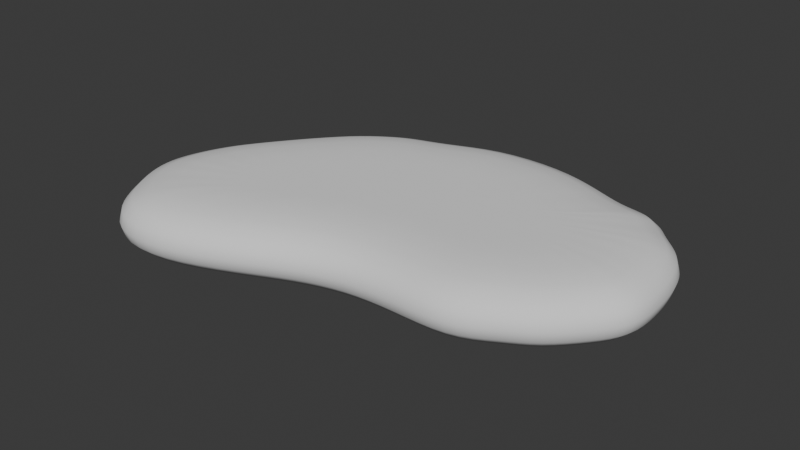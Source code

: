 # Source: clouds.blend  (saved by Blender 4.2.66; exported with 4.5.12 LTS)
import bpy
from mathutils import Matrix  # noqa: F401  (used for matrix-valued properties, if any)

bpy.ops.wm.read_factory_settings(use_empty=True)
scene = bpy.context.scene
scene.name = 'Scene'

# ---- collections
col_collection = bpy.data.collections.new('Collection'); scene.collection.children.link(col_collection)

# ---- world
world_world = bpy.data.worlds.new('World'); scene.world = world_world
world_world.use_nodes = True; world_world.node_tree.nodes.clear()
_N = world_world.node_tree.nodes; _L = world_world.node_tree.links
n0 = _N.new('ShaderNodeOutputWorld'); n0.name = 'World Output'; n0.location = (300, 300)
n1 = _N.new('ShaderNodeBackground'); n1.name = 'Background'; n1.location = (10, 300)
n1.inputs[0].default_value = (0.05088, 0.05088, 0.05088, 1.0)
_L.new(n1.outputs[0], n0.inputs[0])
n0.is_active_output = True
world_world.color = (0.05088, 0.05088, 0.05088)
world_world.sun_shadow_jitter_overblur = 0.0

# ---- meshes
me_plane = bpy.data.meshes.new('Plane')
me_plane.from_pydata([(-1.579, -1.076, 0.0), (1.111, -0.4089, 0.0), (-1.281, 0.8079, 0.0), (1.039, 1.043, 0.0), (-1.53, 0.5084, 0.0), (-1.666, 0.3249, 0.0), (-1.8, 0.1348, 0.0), (-1.901, -0.09761, 0.0), (-1.959, -0.3497, 0.0), (-1.907, -0.5913, 0.0), (-1.784, -0.8278, 0.0), (-1.159, -1.089, 0.0), (-0.6765, -0.8908, 0.0), (-0.3759, -0.7432, 0.0), (-0.06963, -0.6541, 0.0), (0.2572, -0.6477, 0.0), (0.658, -0.6689, 0.0), (0.9114, -0.5125, 0.0), (1.31, -0.1871, 0.0), (1.448, -0.002608, 0.0), (1.453, 0.2489, 0.0), (1.429, 0.4728, 0.0), (1.372, 0.6601, 0.0), (1.268, 0.7955, 0.0), (1.142, 0.907, 0.0), (0.7981, 1.058, 0.0), (0.5856, 1.155, 0.0), (0.2365, 1.276, 0.0), (-0.3009, 1.281, 0.0), (-0.6525, 1.116, 0.0), (-0.891, 1.058, 0.0), (-1.064, 0.9634, 0.0), (-0.8174, 0.3086, 0.0), (-0.9978, 0.09161, 0.0), (-1.117, -0.07062, 0.0), (-1.208, -0.199, 0.0), (-1.256, -0.3097, 0.0), (-1.266, -0.3544, 0.0), (-1.265, -0.3608, 0.0), (-1.217, -0.4525, 0.0), (-1.253, -0.4096, 0.0), (-1.282, -0.4087, 0.0), (-0.954, -0.2741, 0.0), (-0.6211, -0.1106, 0.0), (-0.1725, 0.01997, 0.0), (0.2685, 0.02858, 0.0), (0.4827, 0.01726, 0.0), (0.5776, 0.07587, 0.0), (0.6901, 0.1343, 0.0), (0.7871, 0.2422, 0.0), (0.7761, 0.2276, 0.0), (0.776, 0.2186, 0.0), (0.7633, 0.3374, 0.0), (0.7606, 0.346, 0.0), (0.7708, 0.3328, 0.0), (0.6447, 0.4448, 0.0), (0.6881, 0.3881, 0.0), (0.6302, 0.3918, 0.0), (0.3339, 0.5272, 0.0), (0.1201, 0.6013, 0.0), (-0.1527, 0.6034, 0.0), (-0.4279, 0.4743, 0.0), (-0.6449, 0.4223, 0.0), (-0.703, 0.3903, 0.0)], [], [(32, 33, 34, 35, 36, 37, 38, 39, 40, 41, 42, 43, 44, 45, 46, 47, 48, 49, 50, 51, 52, 53, 54, 55, 56, 57, 58, 59, 60, 61, 62, 63), (33, 32, 2, 4), (34, 33, 4, 5), (35, 34, 5, 6), (36, 35, 6, 7), (37, 36, 7, 8), (38, 37, 8, 9), (39, 38, 9, 10), (40, 39, 10, 0), (41, 40, 0, 11), (42, 41, 11, 12), (43, 42, 12, 13), (44, 43, 13, 14), (45, 44, 14, 15), (46, 45, 15, 16), (47, 46, 16, 17), (48, 47, 17, 1), (49, 48, 1, 18), (50, 49, 18, 19), (51, 50, 19, 20), (52, 51, 20, 21), (53, 52, 21, 22), (54, 53, 22, 23), (55, 54, 23, 24), (56, 55, 24, 3), (57, 56, 3, 25), (58, 57, 25, 26), (59, 58, 26, 27), (60, 59, 27, 28), (61, 60, 28, 29), (62, 61, 29, 30), (63, 62, 30, 31), (32, 63, 31, 2)])
me_plane.polygons.foreach_set('use_smooth', [True] * 33)
_uv = me_plane.uv_layers.new(name='UVMap')
_uv.uv.foreach_set('vector', [0.26, 0.6381, 0.206, 0.546, 0.1752, 0.4715, 0.1524, 0.4117, 0.1396, 0.3581, 0.1363, 0.336, 0.1365, 0.3327, 0.1453, 0.283, 0.1381, 0.3071, 0.131, 0.3098, 0.2214, 0.3467, 0.329, 0.3912, 0.4866, 0.4095, 0.6422, 0.3752, 0.7177, 0.3503, 0.7517, 0.3741, 0.7908, 0.3965, 0.8236, 0.4509, 0.8199, 0.4432, 0.8198, 0.4378, 0.8176, 0.5109, 0.817, 0.5165, 0.82, 0.5075, 0.7812, 0.5852, 0.7942, 0.5479, 0.7746, 0.5541, 0.6737, 0.6452, 0.6003, 0.6911, 0.5071, 0.7072, 0.4055, 0.671, 0.3235, 0.6723, 0.3014, 0.6642, 0.206, 0.546, 0.26, 0.6381, 0.0, 1.0, 0.0, 0.875, 0.1752, 0.4715, 0.206, 0.546, 0.0, 0.875, 0.0, 0.75, 0.1524, 0.4117, 0.1752, 0.4715, 0.0, 0.75, 0.0, 0.625, 0.1396, 0.3581, 0.1524, 0.4117, 0.0, 0.625, 0.0, 0.5, 0.1363, 0.336, 0.1396, 0.3581, 0.0, 0.5, 0.0, 0.375, 0.1365, 0.3327, 0.1363, 0.336, 0.0, 0.375, 0.0, 0.25, 0.1453, 0.283, 0.1365, 0.3327, 0.0, 0.25, 0.0, 0.125, 0.1381, 0.3071, 0.1453, 0.283, 0.0, 0.125, 0.0, 0.0, 0.131, 0.3098, 0.1381, 0.3071, 0.0, 0.0, 0.125, 0.0, 0.2214, 0.3467, 0.131, 0.3098, 0.125, 0.0, 0.25, 0.0, 0.329, 0.3912, 0.2214, 0.3467, 0.25, 0.0, 0.375, 0.0, 0.4866, 0.4095, 0.329, 0.3912, 0.375, 0.0, 0.5, 0.0, 0.6422, 0.3752, 0.4866, 0.4095, 0.5, 0.0, 0.625, 0.0, 0.7177, 0.3503, 0.6422, 0.3752, 0.625, 0.0, 0.75, 0.0, 0.7517, 0.3741, 0.7177, 0.3503, 0.75, 0.0, 0.875, 0.0, 0.7908, 0.3965, 0.7517, 0.3741, 0.875, 0.0, 1.0, 0.0, 0.8236, 0.4509, 0.7908, 0.3965, 1.0, 0.0, 1.0, 0.125, 0.8199, 0.4432, 0.8236, 0.4509, 1.0, 0.125, 1.0, 0.25, 0.8198, 0.4378, 0.8199, 0.4432, 1.0, 0.25, 1.0, 0.375, 0.8176, 0.5109, 0.8198, 0.4378, 1.0, 0.375, 1.0, 0.5, 0.817, 0.5165, 0.8176, 0.5109, 1.0, 0.5, 1.0, 0.625, 0.82, 0.5075, 0.817, 0.5165, 1.0, 0.625, 1.0, 0.75, 0.7812, 0.5852, 0.82, 0.5075, 1.0, 0.75, 1.0, 0.875, 0.7942, 0.5479, 0.7812, 0.5852, 1.0, 0.875, 1.0, 1.0, 0.7746, 0.5541, 0.7942, 0.5479, 1.0, 1.0, 0.875, 1.0, 0.6737, 0.6452, 0.7746, 0.5541, 0.875, 1.0, 0.75, 1.0, 0.6003, 0.6911, 0.6737, 0.6452, 0.75, 1.0, 0.625, 1.0, 0.5071, 0.7072, 0.6003, 0.6911, 0.625, 1.0, 0.5, 1.0, 0.4055, 0.671, 0.5071, 0.7072, 0.5, 1.0, 0.375, 1.0, 0.3235, 0.6723, 0.4055, 0.671, 0.375, 1.0, 0.25, 1.0, 0.3014, 0.6642, 0.3235, 0.6723, 0.25, 1.0, 0.125, 1.0, 0.26, 0.6381, 0.3014, 0.6642, 0.125, 1.0, 0.0, 1.0])
me_plane.update()

# ---- objects
ob_plane = bpy.data.objects.new('Plane', me_plane)

# ---- transforms, parenting, visibility, modifiers, constraints
ob_plane.location = (0.0, 0.0, 0.0)
_m = ob_plane.modifiers.new('Solidify', 'SOLIDIFY')
_m.thickness = -0.41
_m = ob_plane.modifiers.new('Subdivision', 'SUBSURF')
_m.levels = 2

# ---- collection membership
col_collection.objects.link(ob_plane)

# ---- scene / render settings (as saved in the file)
scene.frame_start = 1; scene.frame_end = 250; scene.frame_set(1)
scene.render.engine = 'BLENDER_EEVEE_NEXT'
bpy.context.view_layer.update()

# ---- added for rendering (the .blend has no active camera and no usable light): camera, sun
cam_auto = bpy.data.cameras.new('AutoCamera')
cam_auto.lens = 50.0
cam_auto.sensor_width = 36.0
cam_auto.clip_end = 1000.0
ob_auto_camera = bpy.data.objects.new('AutoCamera', cam_auto)
scene.collection.objects.link(ob_auto_camera)
ob_auto_camera.location = (3.60835, -4.53776, 3.2941)
ob_auto_camera.rotation_euler = (1.09748, -7.21219e-08, 0.694738)
scene.camera = ob_auto_camera
light_auto_sun = bpy.data.lights.new('AutoSun', 'SUN')
light_auto_sun.energy = 3.0
light_auto_sun.angle = 0.0523599
ob_auto_sun = bpy.data.objects.new('AutoSun', light_auto_sun)
scene.collection.objects.link(ob_auto_sun)
ob_auto_sun.rotation_euler = (0.872665, 0.174533, 0.523599)
bpy.context.view_layer.update()
